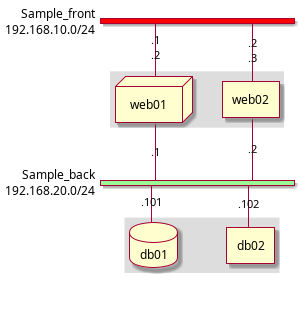

The diagram above was rendered by PlantUML. Its source (embedded in the PNG):
@startuml
nwdiag {
  network Sample_front {
    address = "192.168.10.0/24"
    color = "red"

    // define group
    group web {
      web01 [address = ".1, .2", shape = "node"]
      web02 [address = ".2, .3"]
    }
  }
  network Sample_back {
    address = "192.168.20.0/24"
    color = "palegreen"
    web01 [address = ".1"]
    web02 [address = ".2"]
    db01 [address = ".101", shape = database ]
    db02 [address = ".102"]

    // define network using defined nodes
    group db {
      db01;
      db02;
    }
  }
}
@enduml